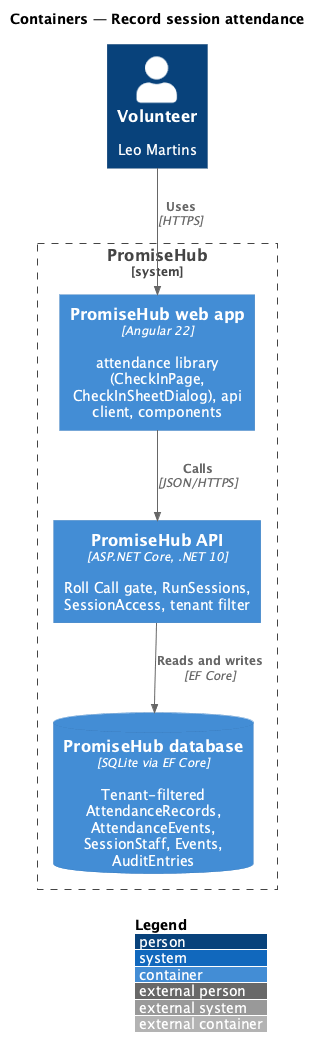

The diagram above was rendered by PlantUML. Its source (embedded in the PNG):
@startuml
!include <C4/C4_Container>
LAYOUT_WITH_LEGEND()
title Containers — Record session attendance
Person(v, "Volunteer", "Leo Martins")
System_Boundary(ph, "PromiseHub") {
  Container(web, "PromiseHub web app", "Angular 22", "attendance library (CheckInPage, CheckInSheetDialog), api client, components")
  Container(api, "PromiseHub API", "ASP.NET Core, .NET 10", "Roll Call gate, RunSessions, SessionAccess, tenant filter")
  ContainerDb(db, "PromiseHub database", "SQLite via EF Core", "Tenant-filtered AttendanceRecords, AttendanceEvents, SessionStaff, Events, AuditEntries")
}
Rel(v, web, "Uses", "HTTPS")
Rel(web, api, "Calls", "JSON/HTTPS")
Rel(api, db, "Reads and writes", "EF Core")
@enduml